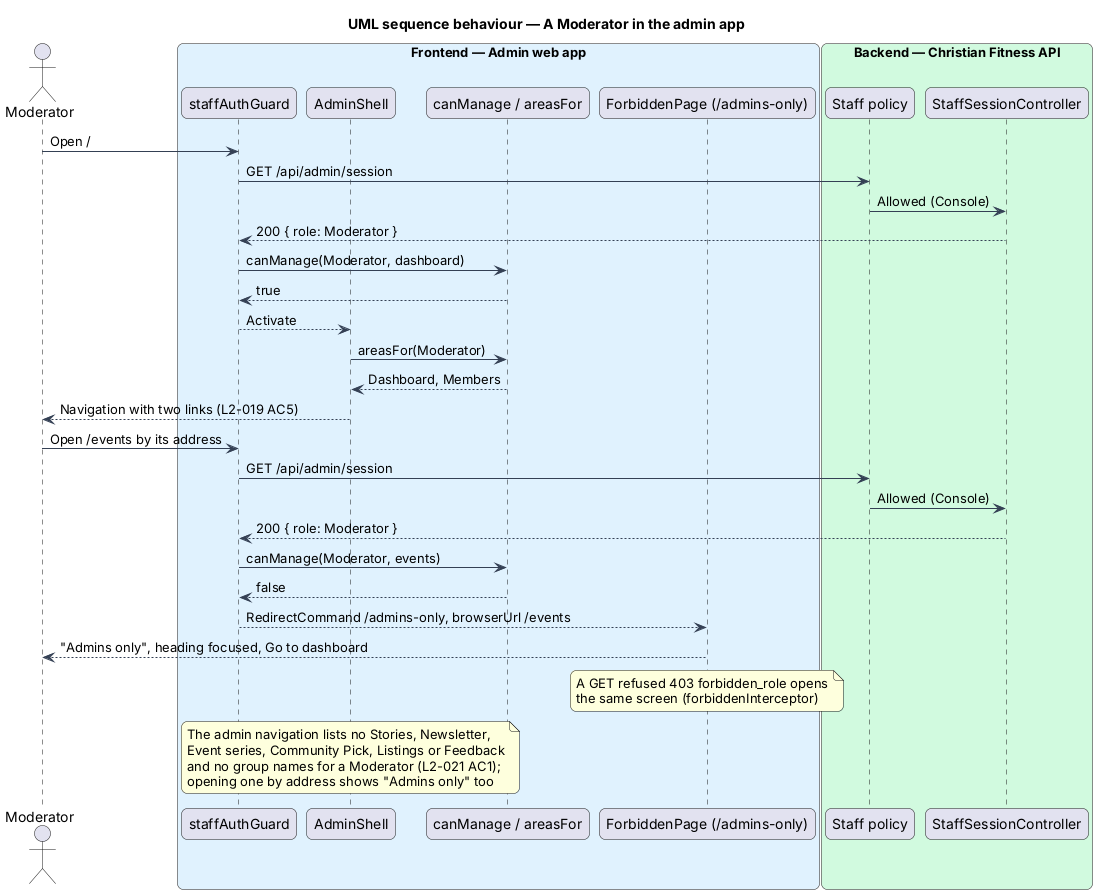

The diagram above was rendered by PlantUML. Its source (embedded in the PNG):
@startuml
title UML sequence behaviour — A Moderator in the admin app
skinparam backgroundColor #FFFFFF
skinparam shadowing false
skinparam roundcorner 12
skinparam defaultFontName Arial
skinparam ArrowColor #344054
actor "Moderator" as actor
box "Frontend — Admin web app" #E0F2FE
  participant "staffAuthGuard" as guard
  participant "AdminShell" as shell
  participant "canManage / areasFor" as rule
  participant "ForbiddenPage (/admins-only)" as page
end box
box "Backend — Christian Fitness API" #D1FADF
  participant "Staff policy" as pol
  participant "StaffSessionController" as ctrl
end box
actor -> guard : Open /
guard -> pol : GET /api/admin/session
pol -> ctrl : Allowed (Console)
ctrl --> guard : 200 { role: Moderator }
guard -> rule : canManage(Moderator, dashboard)
rule --> guard : true
guard --> shell : Activate
shell -> rule : areasFor(Moderator)
rule --> shell : Dashboard, Members
shell --> actor : Navigation with two links (L2-019 AC5)
actor -> guard : Open /events by its address
guard -> pol : GET /api/admin/session
pol -> ctrl : Allowed (Console)
ctrl --> guard : 200 { role: Moderator }
guard -> rule : canManage(Moderator, events)
rule --> guard : false
guard --> page : RedirectCommand /admins-only, browserUrl /events
page --> actor : "Admins only", heading focused, Go to dashboard
note over page : A GET refused 403 forbidden_role opens\nthe same screen (forbiddenInterceptor)
note over shell : The admin navigation lists no Stories, Newsletter,\nEvent series, Community Pick, Listings or Feedback\nand no group names for a Moderator (L2-021 AC1);\nopening one by address shows "Admins only" too
@enduml